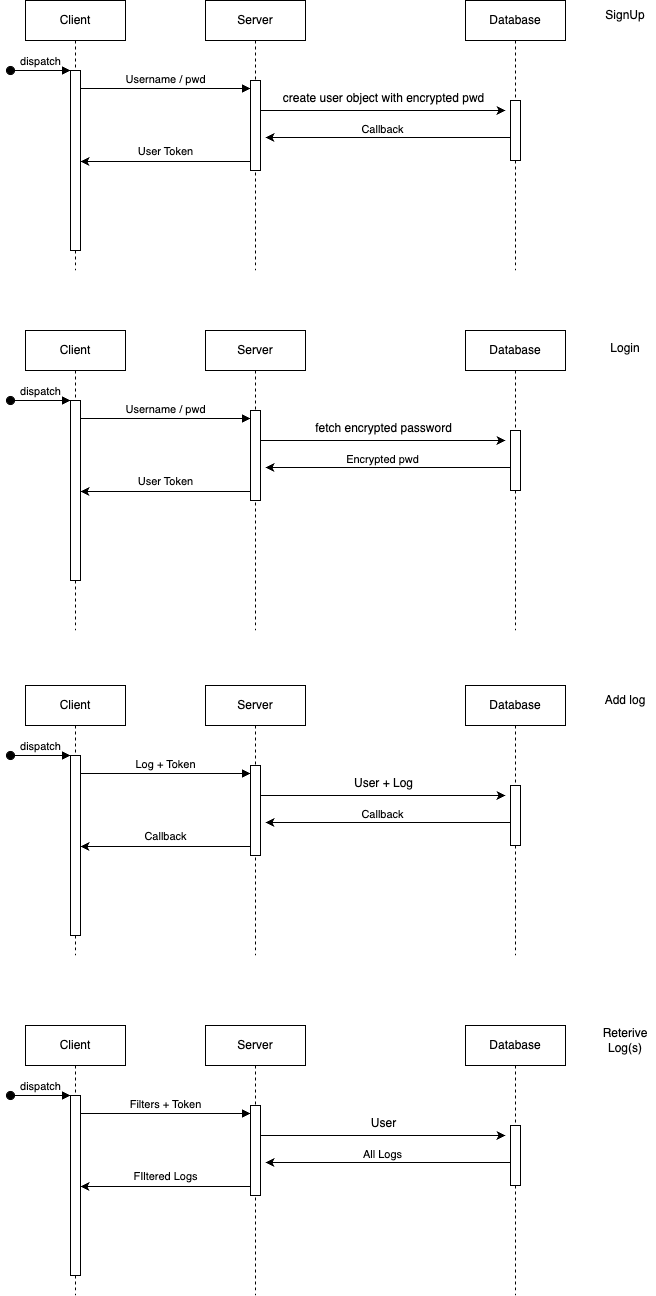

The diagram above was exported from draw.io. Its source (the exported page's mxGraphModel, read from the mxfile embedded in the PNG):
<mxGraphModel dx="904" dy="584" grid="1" gridSize="10" guides="1" tooltips="1" connect="1" arrows="1" fold="1" page="1" pageScale="1" pageWidth="850" pageHeight="1100" math="0" shadow="0">
  <root>
    <mxCell id="0" />
    <mxCell id="1" parent="0" />
    <mxCell id="aM9ryv3xv72pqoxQDRHE-1" value="Client" style="shape=umlLifeline;perimeter=lifelinePerimeter;whiteSpace=wrap;html=1;container=0;dropTarget=0;collapsible=0;recursiveResize=0;outlineConnect=0;portConstraint=eastwest;newEdgeStyle={&quot;edgeStyle&quot;:&quot;elbowEdgeStyle&quot;,&quot;elbow&quot;:&quot;vertical&quot;,&quot;curved&quot;:0,&quot;rounded&quot;:0};" parent="1" vertex="1">
      <mxGeometry x="40" y="40" width="100" height="270" as="geometry" />
    </mxCell>
    <mxCell id="aM9ryv3xv72pqoxQDRHE-2" value="" style="html=1;points=[];perimeter=orthogonalPerimeter;outlineConnect=0;targetShapes=umlLifeline;portConstraint=eastwest;newEdgeStyle={&quot;edgeStyle&quot;:&quot;elbowEdgeStyle&quot;,&quot;elbow&quot;:&quot;vertical&quot;,&quot;curved&quot;:0,&quot;rounded&quot;:0};" parent="aM9ryv3xv72pqoxQDRHE-1" vertex="1">
      <mxGeometry x="45" y="70" width="10" height="180" as="geometry" />
    </mxCell>
    <mxCell id="aM9ryv3xv72pqoxQDRHE-3" value="dispatch" style="html=1;verticalAlign=bottom;startArrow=oval;endArrow=block;startSize=8;edgeStyle=elbowEdgeStyle;elbow=vertical;curved=0;rounded=0;" parent="aM9ryv3xv72pqoxQDRHE-1" target="aM9ryv3xv72pqoxQDRHE-2" edge="1">
      <mxGeometry relative="1" as="geometry">
        <mxPoint x="-15" y="70" as="sourcePoint" />
      </mxGeometry>
    </mxCell>
    <mxCell id="aM9ryv3xv72pqoxQDRHE-5" value="Server" style="shape=umlLifeline;perimeter=lifelinePerimeter;whiteSpace=wrap;html=1;container=0;dropTarget=0;collapsible=0;recursiveResize=0;outlineConnect=0;portConstraint=eastwest;newEdgeStyle={&quot;edgeStyle&quot;:&quot;elbowEdgeStyle&quot;,&quot;elbow&quot;:&quot;vertical&quot;,&quot;curved&quot;:0,&quot;rounded&quot;:0};" parent="1" vertex="1">
      <mxGeometry x="220" y="40" width="100" height="270" as="geometry" />
    </mxCell>
    <mxCell id="aM9ryv3xv72pqoxQDRHE-6" value="" style="html=1;points=[];perimeter=orthogonalPerimeter;outlineConnect=0;targetShapes=umlLifeline;portConstraint=eastwest;newEdgeStyle={&quot;edgeStyle&quot;:&quot;elbowEdgeStyle&quot;,&quot;elbow&quot;:&quot;vertical&quot;,&quot;curved&quot;:0,&quot;rounded&quot;:0};" parent="aM9ryv3xv72pqoxQDRHE-5" vertex="1">
      <mxGeometry x="45" y="80" width="10" height="90" as="geometry" />
    </mxCell>
    <mxCell id="aM9ryv3xv72pqoxQDRHE-7" value="Username / pwd" style="html=1;verticalAlign=bottom;endArrow=block;edgeStyle=elbowEdgeStyle;elbow=vertical;curved=0;rounded=0;" parent="1" edge="1">
      <mxGeometry relative="1" as="geometry">
        <mxPoint x="95" y="128" as="sourcePoint" />
        <Array as="points">
          <mxPoint x="180" y="128" />
        </Array>
        <mxPoint x="265" y="128" as="targetPoint" />
        <mxPoint as="offset" />
      </mxGeometry>
    </mxCell>
    <mxCell id="7mQVYSaTWo89pUOU5k4C-1" value="Database" style="shape=umlLifeline;perimeter=lifelinePerimeter;whiteSpace=wrap;html=1;container=0;dropTarget=0;collapsible=0;recursiveResize=0;outlineConnect=0;portConstraint=eastwest;newEdgeStyle={&quot;edgeStyle&quot;:&quot;elbowEdgeStyle&quot;,&quot;elbow&quot;:&quot;vertical&quot;,&quot;curved&quot;:0,&quot;rounded&quot;:0};" parent="1" vertex="1">
      <mxGeometry x="480" y="40" width="100" height="270" as="geometry" />
    </mxCell>
    <mxCell id="7mQVYSaTWo89pUOU5k4C-2" value="" style="html=1;points=[];perimeter=orthogonalPerimeter;outlineConnect=0;targetShapes=umlLifeline;portConstraint=eastwest;newEdgeStyle={&quot;edgeStyle&quot;:&quot;elbowEdgeStyle&quot;,&quot;elbow&quot;:&quot;vertical&quot;,&quot;curved&quot;:0,&quot;rounded&quot;:0};" parent="7mQVYSaTWo89pUOU5k4C-1" vertex="1">
      <mxGeometry x="45" y="100" width="10" height="60" as="geometry" />
    </mxCell>
    <mxCell id="7mQVYSaTWo89pUOU5k4C-5" style="edgeStyle=elbowEdgeStyle;rounded=0;orthogonalLoop=1;jettySize=auto;html=1;elbow=vertical;curved=0;" parent="1" source="aM9ryv3xv72pqoxQDRHE-6" edge="1">
      <mxGeometry relative="1" as="geometry">
        <mxPoint x="520" y="150" as="targetPoint" />
      </mxGeometry>
    </mxCell>
    <mxCell id="7mQVYSaTWo89pUOU5k4C-6" value="create user object with encrypted pwd" style="text;html=1;align=center;verticalAlign=middle;resizable=0;points=[];autosize=1;strokeColor=none;fillColor=none;" parent="1" vertex="1">
      <mxGeometry x="288" y="123" width="220" height="30" as="geometry" />
    </mxCell>
    <mxCell id="7mQVYSaTWo89pUOU5k4C-9" style="edgeStyle=elbowEdgeStyle;rounded=0;orthogonalLoop=1;jettySize=auto;html=1;elbow=horizontal;curved=0;" parent="1" edge="1">
      <mxGeometry relative="1" as="geometry">
        <mxPoint x="525" y="177" as="sourcePoint" />
        <mxPoint x="280" y="177" as="targetPoint" />
      </mxGeometry>
    </mxCell>
    <mxCell id="7mQVYSaTWo89pUOU5k4C-10" value="Callback" style="edgeLabel;html=1;align=center;verticalAlign=middle;resizable=0;points=[];" parent="7mQVYSaTWo89pUOU5k4C-9" connectable="0" vertex="1">
      <mxGeometry x="0.102" y="1" relative="1" as="geometry">
        <mxPoint x="6" y="-10" as="offset" />
      </mxGeometry>
    </mxCell>
    <mxCell id="7mQVYSaTWo89pUOU5k4C-12" style="edgeStyle=elbowEdgeStyle;rounded=0;orthogonalLoop=1;jettySize=auto;html=1;elbow=vertical;curved=0;" parent="1" edge="1">
      <mxGeometry relative="1" as="geometry">
        <mxPoint x="265" y="201" as="sourcePoint" />
        <mxPoint x="95" y="201" as="targetPoint" />
      </mxGeometry>
    </mxCell>
    <mxCell id="7mQVYSaTWo89pUOU5k4C-14" value="User Token" style="edgeLabel;html=1;align=center;verticalAlign=middle;resizable=0;points=[];" parent="7mQVYSaTWo89pUOU5k4C-12" connectable="0" vertex="1">
      <mxGeometry x="-0.1882" y="-1" relative="1" as="geometry">
        <mxPoint x="-17" y="-10" as="offset" />
      </mxGeometry>
    </mxCell>
    <mxCell id="7mQVYSaTWo89pUOU5k4C-15" value="Client" style="shape=umlLifeline;perimeter=lifelinePerimeter;whiteSpace=wrap;html=1;container=0;dropTarget=0;collapsible=0;recursiveResize=0;outlineConnect=0;portConstraint=eastwest;newEdgeStyle={&quot;edgeStyle&quot;:&quot;elbowEdgeStyle&quot;,&quot;elbow&quot;:&quot;vertical&quot;,&quot;curved&quot;:0,&quot;rounded&quot;:0};" parent="1" vertex="1">
      <mxGeometry x="40" y="370" width="100" height="300" as="geometry" />
    </mxCell>
    <mxCell id="7mQVYSaTWo89pUOU5k4C-16" value="" style="html=1;points=[];perimeter=orthogonalPerimeter;outlineConnect=0;targetShapes=umlLifeline;portConstraint=eastwest;newEdgeStyle={&quot;edgeStyle&quot;:&quot;elbowEdgeStyle&quot;,&quot;elbow&quot;:&quot;vertical&quot;,&quot;curved&quot;:0,&quot;rounded&quot;:0};" parent="7mQVYSaTWo89pUOU5k4C-15" vertex="1">
      <mxGeometry x="45" y="70" width="10" height="180" as="geometry" />
    </mxCell>
    <mxCell id="7mQVYSaTWo89pUOU5k4C-17" value="dispatch" style="html=1;verticalAlign=bottom;startArrow=oval;endArrow=block;startSize=8;edgeStyle=elbowEdgeStyle;elbow=vertical;curved=0;rounded=0;" parent="7mQVYSaTWo89pUOU5k4C-15" target="7mQVYSaTWo89pUOU5k4C-16" edge="1">
      <mxGeometry relative="1" as="geometry">
        <mxPoint x="-15" y="70" as="sourcePoint" />
      </mxGeometry>
    </mxCell>
    <mxCell id="7mQVYSaTWo89pUOU5k4C-18" value="Server" style="shape=umlLifeline;perimeter=lifelinePerimeter;whiteSpace=wrap;html=1;container=0;dropTarget=0;collapsible=0;recursiveResize=0;outlineConnect=0;portConstraint=eastwest;newEdgeStyle={&quot;edgeStyle&quot;:&quot;elbowEdgeStyle&quot;,&quot;elbow&quot;:&quot;vertical&quot;,&quot;curved&quot;:0,&quot;rounded&quot;:0};" parent="1" vertex="1">
      <mxGeometry x="220" y="370" width="100" height="300" as="geometry" />
    </mxCell>
    <mxCell id="7mQVYSaTWo89pUOU5k4C-19" value="" style="html=1;points=[];perimeter=orthogonalPerimeter;outlineConnect=0;targetShapes=umlLifeline;portConstraint=eastwest;newEdgeStyle={&quot;edgeStyle&quot;:&quot;elbowEdgeStyle&quot;,&quot;elbow&quot;:&quot;vertical&quot;,&quot;curved&quot;:0,&quot;rounded&quot;:0};" parent="7mQVYSaTWo89pUOU5k4C-18" vertex="1">
      <mxGeometry x="45" y="80" width="10" height="90" as="geometry" />
    </mxCell>
    <mxCell id="7mQVYSaTWo89pUOU5k4C-20" value="Username / pwd" style="html=1;verticalAlign=bottom;endArrow=block;edgeStyle=elbowEdgeStyle;elbow=vertical;curved=0;rounded=0;" parent="1" edge="1">
      <mxGeometry relative="1" as="geometry">
        <mxPoint x="95" y="458" as="sourcePoint" />
        <Array as="points">
          <mxPoint x="180" y="458" />
        </Array>
        <mxPoint x="265" y="458" as="targetPoint" />
        <mxPoint as="offset" />
      </mxGeometry>
    </mxCell>
    <mxCell id="7mQVYSaTWo89pUOU5k4C-21" value="Database" style="shape=umlLifeline;perimeter=lifelinePerimeter;whiteSpace=wrap;html=1;container=0;dropTarget=0;collapsible=0;recursiveResize=0;outlineConnect=0;portConstraint=eastwest;newEdgeStyle={&quot;edgeStyle&quot;:&quot;elbowEdgeStyle&quot;,&quot;elbow&quot;:&quot;vertical&quot;,&quot;curved&quot;:0,&quot;rounded&quot;:0};" parent="1" vertex="1">
      <mxGeometry x="480" y="370" width="100" height="300" as="geometry" />
    </mxCell>
    <mxCell id="7mQVYSaTWo89pUOU5k4C-22" value="" style="html=1;points=[];perimeter=orthogonalPerimeter;outlineConnect=0;targetShapes=umlLifeline;portConstraint=eastwest;newEdgeStyle={&quot;edgeStyle&quot;:&quot;elbowEdgeStyle&quot;,&quot;elbow&quot;:&quot;vertical&quot;,&quot;curved&quot;:0,&quot;rounded&quot;:0};" parent="7mQVYSaTWo89pUOU5k4C-21" vertex="1">
      <mxGeometry x="45" y="100" width="10" height="60" as="geometry" />
    </mxCell>
    <mxCell id="7mQVYSaTWo89pUOU5k4C-23" style="edgeStyle=elbowEdgeStyle;rounded=0;orthogonalLoop=1;jettySize=auto;html=1;elbow=vertical;curved=0;" parent="1" source="7mQVYSaTWo89pUOU5k4C-19" edge="1">
      <mxGeometry relative="1" as="geometry">
        <mxPoint x="520" y="480" as="targetPoint" />
      </mxGeometry>
    </mxCell>
    <mxCell id="7mQVYSaTWo89pUOU5k4C-24" value="fetch encrypted password" style="text;html=1;align=center;verticalAlign=middle;resizable=0;points=[];autosize=1;strokeColor=none;fillColor=none;" parent="1" vertex="1">
      <mxGeometry x="318" y="453" width="160" height="30" as="geometry" />
    </mxCell>
    <mxCell id="7mQVYSaTWo89pUOU5k4C-25" style="edgeStyle=elbowEdgeStyle;rounded=0;orthogonalLoop=1;jettySize=auto;html=1;elbow=horizontal;curved=0;" parent="1" edge="1">
      <mxGeometry relative="1" as="geometry">
        <mxPoint x="525" y="507" as="sourcePoint" />
        <mxPoint x="280" y="507" as="targetPoint" />
      </mxGeometry>
    </mxCell>
    <mxCell id="7mQVYSaTWo89pUOU5k4C-26" value="Encrypted pwd" style="edgeLabel;html=1;align=center;verticalAlign=middle;resizable=0;points=[];" parent="7mQVYSaTWo89pUOU5k4C-25" connectable="0" vertex="1">
      <mxGeometry x="0.102" y="1" relative="1" as="geometry">
        <mxPoint x="6" y="-10" as="offset" />
      </mxGeometry>
    </mxCell>
    <mxCell id="7mQVYSaTWo89pUOU5k4C-27" style="edgeStyle=elbowEdgeStyle;rounded=0;orthogonalLoop=1;jettySize=auto;html=1;elbow=vertical;curved=0;" parent="1" edge="1">
      <mxGeometry relative="1" as="geometry">
        <mxPoint x="265" y="531" as="sourcePoint" />
        <mxPoint x="95" y="531" as="targetPoint" />
      </mxGeometry>
    </mxCell>
    <mxCell id="7mQVYSaTWo89pUOU5k4C-28" value="User Token" style="edgeLabel;html=1;align=center;verticalAlign=middle;resizable=0;points=[];" parent="7mQVYSaTWo89pUOU5k4C-27" connectable="0" vertex="1">
      <mxGeometry x="-0.1882" y="-1" relative="1" as="geometry">
        <mxPoint x="-17" y="-10" as="offset" />
      </mxGeometry>
    </mxCell>
    <mxCell id="7mQVYSaTWo89pUOU5k4C-29" value="SignUp" style="text;html=1;align=center;verticalAlign=middle;whiteSpace=wrap;rounded=0;" parent="1" vertex="1">
      <mxGeometry x="610" y="40" width="60" height="30" as="geometry" />
    </mxCell>
    <mxCell id="7mQVYSaTWo89pUOU5k4C-30" value="Login" style="text;html=1;align=center;verticalAlign=middle;whiteSpace=wrap;rounded=0;" parent="1" vertex="1">
      <mxGeometry x="610" y="373" width="60" height="30" as="geometry" />
    </mxCell>
    <mxCell id="42mq5Hssi7ygpO1ic9-S-1" value="Client" style="shape=umlLifeline;perimeter=lifelinePerimeter;whiteSpace=wrap;html=1;container=0;dropTarget=0;collapsible=0;recursiveResize=0;outlineConnect=0;portConstraint=eastwest;newEdgeStyle={&quot;edgeStyle&quot;:&quot;elbowEdgeStyle&quot;,&quot;elbow&quot;:&quot;vertical&quot;,&quot;curved&quot;:0,&quot;rounded&quot;:0};" parent="1" vertex="1">
      <mxGeometry x="40" y="725" width="100" height="270" as="geometry" />
    </mxCell>
    <mxCell id="42mq5Hssi7ygpO1ic9-S-2" value="" style="html=1;points=[];perimeter=orthogonalPerimeter;outlineConnect=0;targetShapes=umlLifeline;portConstraint=eastwest;newEdgeStyle={&quot;edgeStyle&quot;:&quot;elbowEdgeStyle&quot;,&quot;elbow&quot;:&quot;vertical&quot;,&quot;curved&quot;:0,&quot;rounded&quot;:0};" parent="42mq5Hssi7ygpO1ic9-S-1" vertex="1">
      <mxGeometry x="45" y="70" width="10" height="180" as="geometry" />
    </mxCell>
    <mxCell id="42mq5Hssi7ygpO1ic9-S-3" value="dispatch" style="html=1;verticalAlign=bottom;startArrow=oval;endArrow=block;startSize=8;edgeStyle=elbowEdgeStyle;elbow=vertical;curved=0;rounded=0;" parent="42mq5Hssi7ygpO1ic9-S-1" target="42mq5Hssi7ygpO1ic9-S-2" edge="1">
      <mxGeometry relative="1" as="geometry">
        <mxPoint x="-15" y="70" as="sourcePoint" />
      </mxGeometry>
    </mxCell>
    <mxCell id="42mq5Hssi7ygpO1ic9-S-4" value="Server" style="shape=umlLifeline;perimeter=lifelinePerimeter;whiteSpace=wrap;html=1;container=0;dropTarget=0;collapsible=0;recursiveResize=0;outlineConnect=0;portConstraint=eastwest;newEdgeStyle={&quot;edgeStyle&quot;:&quot;elbowEdgeStyle&quot;,&quot;elbow&quot;:&quot;vertical&quot;,&quot;curved&quot;:0,&quot;rounded&quot;:0};" parent="1" vertex="1">
      <mxGeometry x="220" y="725" width="100" height="270" as="geometry" />
    </mxCell>
    <mxCell id="42mq5Hssi7ygpO1ic9-S-5" value="" style="html=1;points=[];perimeter=orthogonalPerimeter;outlineConnect=0;targetShapes=umlLifeline;portConstraint=eastwest;newEdgeStyle={&quot;edgeStyle&quot;:&quot;elbowEdgeStyle&quot;,&quot;elbow&quot;:&quot;vertical&quot;,&quot;curved&quot;:0,&quot;rounded&quot;:0};" parent="42mq5Hssi7ygpO1ic9-S-4" vertex="1">
      <mxGeometry x="45" y="80" width="10" height="90" as="geometry" />
    </mxCell>
    <mxCell id="42mq5Hssi7ygpO1ic9-S-6" value="Log + Token" style="html=1;verticalAlign=bottom;endArrow=block;edgeStyle=elbowEdgeStyle;elbow=vertical;curved=0;rounded=0;" parent="1" edge="1">
      <mxGeometry relative="1" as="geometry">
        <mxPoint x="95" y="813" as="sourcePoint" />
        <Array as="points">
          <mxPoint x="180" y="813" />
        </Array>
        <mxPoint x="265" y="813" as="targetPoint" />
        <mxPoint as="offset" />
      </mxGeometry>
    </mxCell>
    <mxCell id="42mq5Hssi7ygpO1ic9-S-7" value="Database" style="shape=umlLifeline;perimeter=lifelinePerimeter;whiteSpace=wrap;html=1;container=0;dropTarget=0;collapsible=0;recursiveResize=0;outlineConnect=0;portConstraint=eastwest;newEdgeStyle={&quot;edgeStyle&quot;:&quot;elbowEdgeStyle&quot;,&quot;elbow&quot;:&quot;vertical&quot;,&quot;curved&quot;:0,&quot;rounded&quot;:0};" parent="1" vertex="1">
      <mxGeometry x="480" y="725" width="100" height="270" as="geometry" />
    </mxCell>
    <mxCell id="42mq5Hssi7ygpO1ic9-S-8" value="" style="html=1;points=[];perimeter=orthogonalPerimeter;outlineConnect=0;targetShapes=umlLifeline;portConstraint=eastwest;newEdgeStyle={&quot;edgeStyle&quot;:&quot;elbowEdgeStyle&quot;,&quot;elbow&quot;:&quot;vertical&quot;,&quot;curved&quot;:0,&quot;rounded&quot;:0};" parent="42mq5Hssi7ygpO1ic9-S-7" vertex="1">
      <mxGeometry x="45" y="100" width="10" height="60" as="geometry" />
    </mxCell>
    <mxCell id="42mq5Hssi7ygpO1ic9-S-9" style="edgeStyle=elbowEdgeStyle;rounded=0;orthogonalLoop=1;jettySize=auto;html=1;elbow=vertical;curved=0;" parent="1" source="42mq5Hssi7ygpO1ic9-S-5" edge="1">
      <mxGeometry relative="1" as="geometry">
        <mxPoint x="520" y="835" as="targetPoint" />
      </mxGeometry>
    </mxCell>
    <mxCell id="42mq5Hssi7ygpO1ic9-S-10" value="User + Log" style="text;html=1;align=center;verticalAlign=middle;resizable=0;points=[];autosize=1;strokeColor=none;fillColor=none;" parent="1" vertex="1">
      <mxGeometry x="358" y="808" width="80" height="30" as="geometry" />
    </mxCell>
    <mxCell id="42mq5Hssi7ygpO1ic9-S-11" style="edgeStyle=elbowEdgeStyle;rounded=0;orthogonalLoop=1;jettySize=auto;html=1;elbow=horizontal;curved=0;" parent="1" edge="1">
      <mxGeometry relative="1" as="geometry">
        <mxPoint x="525" y="862" as="sourcePoint" />
        <mxPoint x="280" y="862" as="targetPoint" />
      </mxGeometry>
    </mxCell>
    <mxCell id="42mq5Hssi7ygpO1ic9-S-12" value="Callback" style="edgeLabel;html=1;align=center;verticalAlign=middle;resizable=0;points=[];" parent="42mq5Hssi7ygpO1ic9-S-11" connectable="0" vertex="1">
      <mxGeometry x="0.102" y="1" relative="1" as="geometry">
        <mxPoint x="6" y="-10" as="offset" />
      </mxGeometry>
    </mxCell>
    <mxCell id="42mq5Hssi7ygpO1ic9-S-13" style="edgeStyle=elbowEdgeStyle;rounded=0;orthogonalLoop=1;jettySize=auto;html=1;elbow=vertical;curved=0;" parent="1" edge="1">
      <mxGeometry relative="1" as="geometry">
        <mxPoint x="265" y="886" as="sourcePoint" />
        <mxPoint x="95" y="886" as="targetPoint" />
      </mxGeometry>
    </mxCell>
    <mxCell id="42mq5Hssi7ygpO1ic9-S-14" value="Callback" style="edgeLabel;html=1;align=center;verticalAlign=middle;resizable=0;points=[];" parent="42mq5Hssi7ygpO1ic9-S-13" connectable="0" vertex="1">
      <mxGeometry x="-0.1882" y="-1" relative="1" as="geometry">
        <mxPoint x="-17" y="-10" as="offset" />
      </mxGeometry>
    </mxCell>
    <mxCell id="42mq5Hssi7ygpO1ic9-S-15" value="Add log" style="text;html=1;align=center;verticalAlign=middle;whiteSpace=wrap;rounded=0;" parent="1" vertex="1">
      <mxGeometry x="610" y="725" width="60" height="30" as="geometry" />
    </mxCell>
    <mxCell id="42mq5Hssi7ygpO1ic9-S-16" value="Client" style="shape=umlLifeline;perimeter=lifelinePerimeter;whiteSpace=wrap;html=1;container=0;dropTarget=0;collapsible=0;recursiveResize=0;outlineConnect=0;portConstraint=eastwest;newEdgeStyle={&quot;edgeStyle&quot;:&quot;elbowEdgeStyle&quot;,&quot;elbow&quot;:&quot;vertical&quot;,&quot;curved&quot;:0,&quot;rounded&quot;:0};" parent="1" vertex="1">
      <mxGeometry x="40" y="1065" width="100" height="270" as="geometry" />
    </mxCell>
    <mxCell id="42mq5Hssi7ygpO1ic9-S-17" value="" style="html=1;points=[];perimeter=orthogonalPerimeter;outlineConnect=0;targetShapes=umlLifeline;portConstraint=eastwest;newEdgeStyle={&quot;edgeStyle&quot;:&quot;elbowEdgeStyle&quot;,&quot;elbow&quot;:&quot;vertical&quot;,&quot;curved&quot;:0,&quot;rounded&quot;:0};" parent="42mq5Hssi7ygpO1ic9-S-16" vertex="1">
      <mxGeometry x="45" y="70" width="10" height="180" as="geometry" />
    </mxCell>
    <mxCell id="42mq5Hssi7ygpO1ic9-S-18" value="dispatch" style="html=1;verticalAlign=bottom;startArrow=oval;endArrow=block;startSize=8;edgeStyle=elbowEdgeStyle;elbow=vertical;curved=0;rounded=0;" parent="42mq5Hssi7ygpO1ic9-S-16" target="42mq5Hssi7ygpO1ic9-S-17" edge="1">
      <mxGeometry relative="1" as="geometry">
        <mxPoint x="-15" y="70" as="sourcePoint" />
      </mxGeometry>
    </mxCell>
    <mxCell id="42mq5Hssi7ygpO1ic9-S-19" value="Server" style="shape=umlLifeline;perimeter=lifelinePerimeter;whiteSpace=wrap;html=1;container=0;dropTarget=0;collapsible=0;recursiveResize=0;outlineConnect=0;portConstraint=eastwest;newEdgeStyle={&quot;edgeStyle&quot;:&quot;elbowEdgeStyle&quot;,&quot;elbow&quot;:&quot;vertical&quot;,&quot;curved&quot;:0,&quot;rounded&quot;:0};" parent="1" vertex="1">
      <mxGeometry x="220" y="1065" width="100" height="270" as="geometry" />
    </mxCell>
    <mxCell id="42mq5Hssi7ygpO1ic9-S-20" value="" style="html=1;points=[];perimeter=orthogonalPerimeter;outlineConnect=0;targetShapes=umlLifeline;portConstraint=eastwest;newEdgeStyle={&quot;edgeStyle&quot;:&quot;elbowEdgeStyle&quot;,&quot;elbow&quot;:&quot;vertical&quot;,&quot;curved&quot;:0,&quot;rounded&quot;:0};" parent="42mq5Hssi7ygpO1ic9-S-19" vertex="1">
      <mxGeometry x="45" y="80" width="10" height="90" as="geometry" />
    </mxCell>
    <mxCell id="42mq5Hssi7ygpO1ic9-S-21" value="Filters + Token" style="html=1;verticalAlign=bottom;endArrow=block;edgeStyle=elbowEdgeStyle;elbow=vertical;curved=0;rounded=0;" parent="1" edge="1">
      <mxGeometry x="0.0031" relative="1" as="geometry">
        <mxPoint x="95" y="1153" as="sourcePoint" />
        <Array as="points">
          <mxPoint x="180" y="1153" />
        </Array>
        <mxPoint x="265" y="1153" as="targetPoint" />
        <mxPoint as="offset" />
      </mxGeometry>
    </mxCell>
    <mxCell id="42mq5Hssi7ygpO1ic9-S-22" value="Database" style="shape=umlLifeline;perimeter=lifelinePerimeter;whiteSpace=wrap;html=1;container=0;dropTarget=0;collapsible=0;recursiveResize=0;outlineConnect=0;portConstraint=eastwest;newEdgeStyle={&quot;edgeStyle&quot;:&quot;elbowEdgeStyle&quot;,&quot;elbow&quot;:&quot;vertical&quot;,&quot;curved&quot;:0,&quot;rounded&quot;:0};" parent="1" vertex="1">
      <mxGeometry x="480" y="1065" width="100" height="270" as="geometry" />
    </mxCell>
    <mxCell id="42mq5Hssi7ygpO1ic9-S-23" value="" style="html=1;points=[];perimeter=orthogonalPerimeter;outlineConnect=0;targetShapes=umlLifeline;portConstraint=eastwest;newEdgeStyle={&quot;edgeStyle&quot;:&quot;elbowEdgeStyle&quot;,&quot;elbow&quot;:&quot;vertical&quot;,&quot;curved&quot;:0,&quot;rounded&quot;:0};" parent="42mq5Hssi7ygpO1ic9-S-22" vertex="1">
      <mxGeometry x="45" y="100" width="10" height="60" as="geometry" />
    </mxCell>
    <mxCell id="42mq5Hssi7ygpO1ic9-S-24" style="edgeStyle=elbowEdgeStyle;rounded=0;orthogonalLoop=1;jettySize=auto;html=1;elbow=vertical;curved=0;" parent="1" source="42mq5Hssi7ygpO1ic9-S-20" edge="1">
      <mxGeometry relative="1" as="geometry">
        <mxPoint x="520" y="1175" as="targetPoint" />
      </mxGeometry>
    </mxCell>
    <mxCell id="42mq5Hssi7ygpO1ic9-S-25" value="User" style="text;html=1;align=center;verticalAlign=middle;resizable=0;points=[];autosize=1;strokeColor=none;fillColor=none;" parent="1" vertex="1">
      <mxGeometry x="373" y="1148" width="50" height="30" as="geometry" />
    </mxCell>
    <mxCell id="42mq5Hssi7ygpO1ic9-S-26" style="edgeStyle=elbowEdgeStyle;rounded=0;orthogonalLoop=1;jettySize=auto;html=1;elbow=horizontal;curved=0;" parent="1" edge="1">
      <mxGeometry relative="1" as="geometry">
        <mxPoint x="525" y="1202" as="sourcePoint" />
        <mxPoint x="280" y="1202" as="targetPoint" />
      </mxGeometry>
    </mxCell>
    <mxCell id="42mq5Hssi7ygpO1ic9-S-27" value="All Logs" style="edgeLabel;html=1;align=center;verticalAlign=middle;resizable=0;points=[];" parent="42mq5Hssi7ygpO1ic9-S-26" connectable="0" vertex="1">
      <mxGeometry x="0.102" y="1" relative="1" as="geometry">
        <mxPoint x="6" y="-10" as="offset" />
      </mxGeometry>
    </mxCell>
    <mxCell id="42mq5Hssi7ygpO1ic9-S-28" style="edgeStyle=elbowEdgeStyle;rounded=0;orthogonalLoop=1;jettySize=auto;html=1;elbow=vertical;curved=0;" parent="1" edge="1">
      <mxGeometry relative="1" as="geometry">
        <mxPoint x="265" y="1226" as="sourcePoint" />
        <mxPoint x="95" y="1226" as="targetPoint" />
      </mxGeometry>
    </mxCell>
    <mxCell id="42mq5Hssi7ygpO1ic9-S-29" value="FIltered Logs" style="edgeLabel;html=1;align=center;verticalAlign=middle;resizable=0;points=[];" parent="42mq5Hssi7ygpO1ic9-S-28" connectable="0" vertex="1">
      <mxGeometry x="-0.1882" y="-1" relative="1" as="geometry">
        <mxPoint x="-17" y="-10" as="offset" />
      </mxGeometry>
    </mxCell>
    <mxCell id="42mq5Hssi7ygpO1ic9-S-30" value="Reterive Log(s)" style="text;html=1;align=center;verticalAlign=middle;whiteSpace=wrap;rounded=0;" parent="1" vertex="1">
      <mxGeometry x="610" y="1065" width="60" height="30" as="geometry" />
    </mxCell>
  </root>
</mxGraphModel>